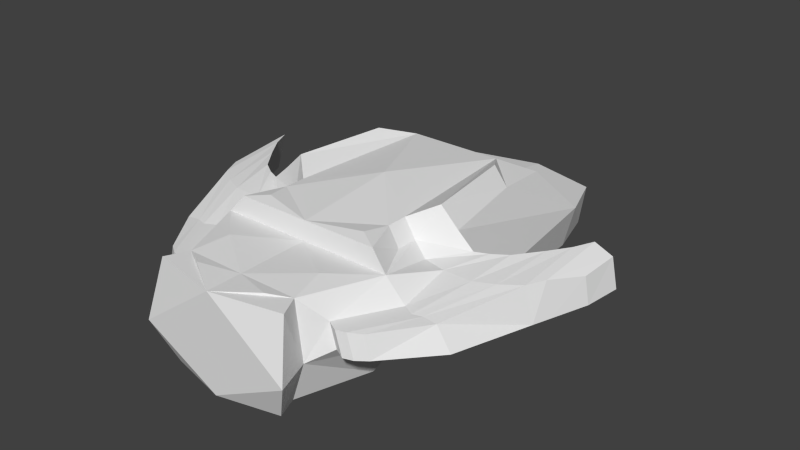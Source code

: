 # Source: common1.blend  (saved by Blender 2.64.2; exported with 4.5.12 LTS)
import bpy
from mathutils import Matrix  # noqa: F401  (used for matrix-valued properties, if any)

bpy.ops.wm.read_factory_settings(use_empty=True)
scene = bpy.context.scene
scene.name = 'Scene'

# ---- collections
col_collection_1 = bpy.data.collections.new('Collection 1'); scene.collection.children.link(col_collection_1)

# ---- world
world_world = bpy.data.worlds.new('World'); scene.world = world_world
world_world.color = (0.05088, 0.05088, 0.05088)
world_world.use_sun_shadow = False
world_world.sun_shadow_jitter_overblur = 0.0
world_world.cycles.sampling_method = 'MANUAL'
world_world.cycles.sample_map_resolution = 256

# ---- meshes
me_plane_002 = bpy.data.meshes.new('Plane.002')
me_plane_002.from_pydata([(-5.745, -20.94, 3.532), (-8.955, -14.72, 3.532), (-7.81, -14.72, 8.5), (-5.164, -20.94, 8.5), (-6.901, -19.47, 6.687), (-9.547, -14.72, 6.687), (-10.69, -14.72, 4.688), (-7.481, -19.47, 4.688), (-7.87, -20.01, 6.687), (-10.52, -15.25, 6.687), (-11.66, -15.25, 4.688), (-8.451, -20.01, 4.688), (-9.268, -19.76, 4.688), (-12.48, -15.01, 4.688), (-11.33, -15.01, 6.687), (-8.687, -19.76, 6.687), (-10.12, -19.12, 4.688), (-13.77, -15.04, 4.688), (-12.53, -15.04, 6.591), (-9.623, -19.12, 6.591), (-6.848, -9.425, 3.532), (-9.693, -7.666, 3.532), (-6.073, -9.425, 8.5), (-8.673, -7.666, 9.442), (-10.23, -10.37, 4.688), (-12.2, -7.188, 4.688), (-9.457, -10.37, 7.601), (-11.18, -7.188, 8.166), (-10.08, -7.666, 8.166), (-7.481, -9.965, 7.601), (-11.1, -7.666, 4.688), (-8.256, -9.965, 4.688), (-12.68, -10.37, 4.688), (-13.43, -6.365, 4.688), (-11.9, -10.37, 7.601), (-12.41, -6.365, 8.166), (-14.3, -9.615, 4.688), (-15.06, -4.193, 4.688), (-13.53, -9.615, 7.601), (-14.04, -4.193, 8.166), (-15.91, -8.431, 4.688), (-16.21, -2.48, 4.688), (-15.13, -8.431, 7.601), (-15.19, -2.48, 8.166), (-16.43, -6.879, 4.688), (-17.0, -0.7492, 4.688), (-15.85, -6.879, 7.601), (-15.98, -0.7492, 8.166), (-17.5, -3.651, 4.688), (-17.89, -0.3582, 4.688), (-17.09, -3.651, 6.954), (-17.36, -0.3582, 7.248), (-5.235, -9.425, 0.0), (-5.3, 15.36, 0.0), (-6.639, 10.62, 0.0), (-7.906, -3.947, 0.0), (-6.158, 14.84, 4.0), (-7.638, 10.62, 4.0), (-6.158, 6.325, 8.5), (-7.179, 0.5575, 9.442), (0.0, -8.497, 0.0), (0.0, 15.36, 0.0), (-6.57, -14.72, 0.0), (0.0, 16.39, 4.0), (0.0, 5.147, 8.5), (0.0, 7.122, 5.488), (-5.235, -11.26, 0.0), (-6.848, -11.26, 3.532), (-6.073, -11.26, 8.5), (0.0, -11.64, 0.0), (0.0, -14.72, 0.0), (-4.535, -20.94, 0.0), (0.0, -14.72, 8.5), (0.0, -20.94, 0.0), (0.0, -20.94, 8.5), (-6.833, -24.05, 3.532), (-5.225, -22.81, 0.0), (-6.061, -22.81, 8.5), (0.0, -24.05, 0.0), (0.0, -24.05, 8.5), (-5.139, -9.425, 10.08), (-4.134, 3.365, 10.08), (-5.96, 0.5575, 11.02), (-7.07, -7.666, 11.02), (0.0, 3.365, 10.08), (-5.139, -11.26, 10.08), (-6.429, -14.5, 10.08), (0.0, -14.5, 10.08), (-4.464, -17.83, 8.793), (-3.349, -21.98, 8.691), (0.0, -5.692, 10.86), (-4.67, -13.42, 10.31)], [], [(1, 0, 7), (3, 2, 4), (0, 3, 4), (7, 4, 8), (4, 5, 9), (13, 12, 17), (6, 7, 11), (11, 8, 15), (8, 9, 15), (10, 11, 12), (12, 15, 19), (15, 14, 19), (17, 16, 18), (6, 1, 7), (2, 5, 4), (7, 0, 4), (11, 7, 8), (8, 4, 9), (12, 16, 17), (10, 6, 11), (12, 11, 15), (9, 14, 15), (13, 10, 12), (16, 12, 19), (14, 18, 19), (16, 19, 18), (25, 27, 28, 30), (33, 35, 27, 25), (31, 30, 21, 20), (30, 28, 23, 21), (68, 22, 2), (22, 23, 28, 29), (24, 25, 30, 31), (29, 28, 27, 26), (36, 37, 33, 32), (32, 33, 25, 24), (26, 27, 35, 34), (41, 43, 39, 37), (34, 35, 39, 38), (37, 39, 35, 33), (45, 47, 43, 41), (42, 43, 47, 46), (40, 41, 37, 36), (38, 39, 43, 42), (49, 51, 47, 45), (46, 47, 51, 50), (40, 42, 46, 44), (44, 45, 41, 40), (50, 51, 48), (51, 49, 48), (44, 46, 50, 48), (48, 49, 45, 44), (53, 60, 52), (61, 60, 53), (52, 54, 53), (52, 55, 54), (59, 58, 57), (61, 53, 63), (57, 56, 53), (66, 67, 52), (65, 58, 64), (65, 56, 58), (53, 56, 63), (58, 56, 57), (54, 57, 53), (63, 56, 65), (69, 66, 60), (70, 62, 66), (73, 71, 70), (21, 54, 55), (78, 76, 71), (66, 52, 60), (69, 70, 66), (66, 62, 67), (71, 62, 70), (57, 21, 23), (73, 78, 71), (79, 77, 75), (78, 75, 76), (81, 64, 58), (82, 81, 59), (87, 86, 72), (84, 64, 81), (80, 81, 83), (82, 83, 81), (78, 79, 75), (81, 58, 59), (82, 59, 83), (85, 68, 86), (52, 20, 21), (52, 21, 55), (57, 54, 21), (59, 57, 23), (62, 1, 67), (74, 3, 89), (71, 0, 62), (75, 77, 0), (76, 75, 0), (67, 20, 52), (89, 79, 74), (0, 1, 62), (77, 3, 0), (71, 76, 0), (3, 77, 79), (22, 68, 85), (80, 83, 22), (59, 23, 83), (68, 2, 86), (80, 22, 85), (86, 2, 72), (83, 23, 22), (89, 3, 79), (88, 3, 74), (72, 2, 88), (88, 2, 3), (88, 74, 72), (85, 87, 90), (84, 81, 90), (80, 85, 90), (81, 80, 90), (85, 86, 91), (91, 87, 85), (91, 86, 87), (1, 20, 67), (1, 20, 31), (31, 1, 6, 24), (24, 6, 32), (32, 6, 10, 36), (40, 17, 18, 42), (17, 40, 13), (36, 10, 13), (13, 40, 36), (22, 29, 2), (26, 5, 2, 29), (5, 26, 34, 9), (38, 14, 9, 34), (42, 18, 14, 38)])
me_plane_002.use_remesh_preserve_volume = False
me_plane_002.use_remesh_preserve_attributes = False
me_plane_002.use_mirror_vertex_groups = False
me_plane_002.update()

# ---- objects
ob_plane_002 = bpy.data.objects.new('Plane.002', me_plane_002)

# ---- transforms, parenting, visibility, modifiers, constraints
ob_plane_002.location = (0.0, 0.0, 0.0)
ob_plane_002.lineart.crease_threshold = 0.0
_m = ob_plane_002.modifiers.new('Mirror', 'MIRROR')

# ---- collection membership
col_collection_1.objects.link(ob_plane_002)

# ---- scene / render settings (as saved in the file)
scene.frame_start = 1; scene.frame_end = 250; scene.frame_set(168)
scene.render.engine = 'BLENDER_EEVEE_NEXT'
scene.render.image_settings.color_mode = 'RGB'
scene.render.image_settings.compression = 90
scene.render.resolution_percentage = 50
scene.render.dither_intensity = 0.0
scene.render.bake_margin = 2
scene.render.bake_bias = 0.0
scene.cycles.use_denoising = False
scene.cycles.samples = 10
scene.cycles.sampling_pattern = 'TABULATED_SOBOL'
scene.cycles.light_sampling_threshold = 0.0
scene.cycles.use_adaptive_sampling = False
scene.cycles.use_light_tree = False
scene.cycles.blur_glossy = 0.0
scene.cycles.volume_bounces = 1
scene.cycles.pixel_filter_type = 'GAUSSIAN'
scene.cycles.sample_clamp_indirect = 0.0
scene.view_settings.view_transform = 'Standard'
bpy.context.view_layer.update()

# ---- added for rendering (the .blend has no active camera and no usable light): camera, sun
cam_auto = bpy.data.cameras.new('AutoCamera')
cam_auto.lens = 50.0
cam_auto.sensor_width = 36.0
cam_auto.clip_end = 1000.0
ob_auto_camera = bpy.data.objects.new('AutoCamera', cam_auto)
scene.collection.objects.link(ob_auto_camera)
ob_auto_camera.location = (50.9886, -65.0175, 46.3011)
ob_auto_camera.rotation_euler = (1.09748, -7.21219e-08, 0.694738)
scene.camera = ob_auto_camera
light_auto_sun = bpy.data.lights.new('AutoSun', 'SUN')
light_auto_sun.energy = 3.0
light_auto_sun.angle = 0.0523599
ob_auto_sun = bpy.data.objects.new('AutoSun', light_auto_sun)
scene.collection.objects.link(ob_auto_sun)
ob_auto_sun.rotation_euler = (0.872665, 0.174533, 0.523599)
bpy.context.view_layer.update()
